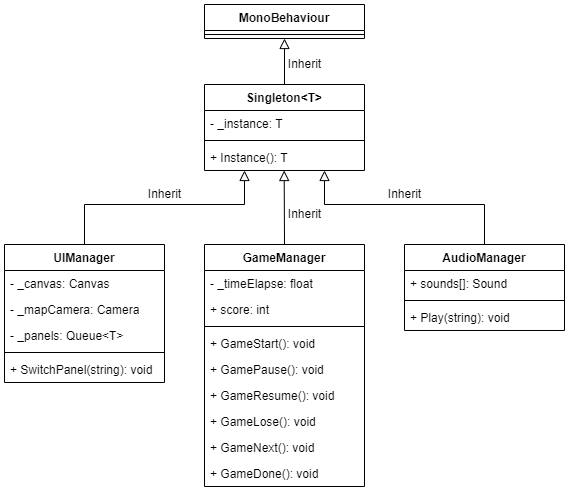

The diagram above was exported from draw.io. Its source (the exported page's mxGraphModel, read from the mxfile embedded in the PNG):
<mxGraphModel dx="1195" dy="583" grid="1" gridSize="10" guides="1" tooltips="1" connect="1" arrows="1" fold="1" page="1" pageScale="1" pageWidth="827" pageHeight="1169" math="0" shadow="0">
  <root>
    <mxCell id="WIyWlLk6GJQsqaUBKTNV-0" />
    <mxCell id="WIyWlLk6GJQsqaUBKTNV-1" parent="WIyWlLk6GJQsqaUBKTNV-0" />
    <mxCell id="ULjnnskU5jMwyTAXknRe-20" value="MonoBehaviour" style="swimlane;fontStyle=1;align=center;verticalAlign=top;childLayout=stackLayout;horizontal=1;startSize=26;horizontalStack=0;resizeParent=1;resizeParentMax=0;resizeLast=0;collapsible=1;marginBottom=0;" vertex="1" parent="WIyWlLk6GJQsqaUBKTNV-1">
      <mxGeometry x="320" y="40" width="160" height="34" as="geometry">
        <mxRectangle x="320" y="40" width="130" height="30" as="alternateBounds" />
      </mxGeometry>
    </mxCell>
    <mxCell id="ULjnnskU5jMwyTAXknRe-22" value="" style="line;strokeWidth=1;fillColor=none;align=left;verticalAlign=middle;spacingTop=-1;spacingLeft=3;spacingRight=3;rotatable=0;labelPosition=right;points=[];portConstraint=eastwest;strokeColor=inherit;" vertex="1" parent="ULjnnskU5jMwyTAXknRe-20">
      <mxGeometry y="26" width="160" height="8" as="geometry" />
    </mxCell>
    <mxCell id="ULjnnskU5jMwyTAXknRe-26" value="Singleton&lt;T&gt;" style="swimlane;fontStyle=1;align=center;verticalAlign=top;childLayout=stackLayout;horizontal=1;startSize=26;horizontalStack=0;resizeParent=1;resizeParentMax=0;resizeLast=0;collapsible=1;marginBottom=0;" vertex="1" parent="WIyWlLk6GJQsqaUBKTNV-1">
      <mxGeometry x="320" y="120" width="160" height="86" as="geometry">
        <mxRectangle x="320" y="120" width="100" height="30" as="alternateBounds" />
      </mxGeometry>
    </mxCell>
    <mxCell id="ULjnnskU5jMwyTAXknRe-27" value="- _instance: T" style="text;strokeColor=none;fillColor=none;align=left;verticalAlign=top;spacingLeft=4;spacingRight=4;overflow=hidden;rotatable=0;points=[[0,0.5],[1,0.5]];portConstraint=eastwest;" vertex="1" parent="ULjnnskU5jMwyTAXknRe-26">
      <mxGeometry y="26" width="160" height="26" as="geometry" />
    </mxCell>
    <mxCell id="ULjnnskU5jMwyTAXknRe-28" value="" style="line;strokeWidth=1;fillColor=none;align=left;verticalAlign=middle;spacingTop=-1;spacingLeft=3;spacingRight=3;rotatable=0;labelPosition=right;points=[];portConstraint=eastwest;strokeColor=inherit;" vertex="1" parent="ULjnnskU5jMwyTAXknRe-26">
      <mxGeometry y="52" width="160" height="8" as="geometry" />
    </mxCell>
    <mxCell id="ULjnnskU5jMwyTAXknRe-29" value="+ Instance(): T" style="text;strokeColor=none;fillColor=none;align=left;verticalAlign=top;spacingLeft=4;spacingRight=4;overflow=hidden;rotatable=0;points=[[0,0.5],[1,0.5]];portConstraint=eastwest;" vertex="1" parent="ULjnnskU5jMwyTAXknRe-26">
      <mxGeometry y="60" width="160" height="26" as="geometry" />
    </mxCell>
    <mxCell id="ULjnnskU5jMwyTAXknRe-30" value="Inherit" style="endArrow=block;endSize=8;endFill=0;html=1;rounded=0;entryX=0.5;entryY=1;entryDx=0;entryDy=0;exitX=0.5;exitY=0;exitDx=0;exitDy=0;" edge="1" parent="WIyWlLk6GJQsqaUBKTNV-1" source="ULjnnskU5jMwyTAXknRe-26" target="ULjnnskU5jMwyTAXknRe-20">
      <mxGeometry x="-0.1304" y="-20" width="160" relative="1" as="geometry">
        <mxPoint x="310" y="220" as="sourcePoint" />
        <mxPoint x="470" y="220" as="targetPoint" />
        <mxPoint as="offset" />
      </mxGeometry>
    </mxCell>
    <mxCell id="ULjnnskU5jMwyTAXknRe-31" value="GameManager" style="swimlane;fontStyle=1;align=center;verticalAlign=top;childLayout=stackLayout;horizontal=1;startSize=26;horizontalStack=0;resizeParent=1;resizeParentMax=0;resizeLast=0;collapsible=1;marginBottom=0;" vertex="1" parent="WIyWlLk6GJQsqaUBKTNV-1">
      <mxGeometry x="320" y="280" width="160" height="242" as="geometry" />
    </mxCell>
    <mxCell id="ULjnnskU5jMwyTAXknRe-32" value="- _timeElapse: float" style="text;strokeColor=none;fillColor=none;align=left;verticalAlign=top;spacingLeft=4;spacingRight=4;overflow=hidden;rotatable=0;points=[[0,0.5],[1,0.5]];portConstraint=eastwest;" vertex="1" parent="ULjnnskU5jMwyTAXknRe-31">
      <mxGeometry y="26" width="160" height="26" as="geometry" />
    </mxCell>
    <mxCell id="ULjnnskU5jMwyTAXknRe-52" value="+ score: int" style="text;strokeColor=none;fillColor=none;align=left;verticalAlign=top;spacingLeft=4;spacingRight=4;overflow=hidden;rotatable=0;points=[[0,0.5],[1,0.5]];portConstraint=eastwest;" vertex="1" parent="ULjnnskU5jMwyTAXknRe-31">
      <mxGeometry y="52" width="160" height="26" as="geometry" />
    </mxCell>
    <mxCell id="ULjnnskU5jMwyTAXknRe-33" value="" style="line;strokeWidth=1;fillColor=none;align=left;verticalAlign=middle;spacingTop=-1;spacingLeft=3;spacingRight=3;rotatable=0;labelPosition=right;points=[];portConstraint=eastwest;strokeColor=inherit;" vertex="1" parent="ULjnnskU5jMwyTAXknRe-31">
      <mxGeometry y="78" width="160" height="8" as="geometry" />
    </mxCell>
    <mxCell id="ULjnnskU5jMwyTAXknRe-53" value="+ GameStart(): void" style="text;strokeColor=none;fillColor=none;align=left;verticalAlign=top;spacingLeft=4;spacingRight=4;overflow=hidden;rotatable=0;points=[[0,0.5],[1,0.5]];portConstraint=eastwest;" vertex="1" parent="ULjnnskU5jMwyTAXknRe-31">
      <mxGeometry y="86" width="160" height="26" as="geometry" />
    </mxCell>
    <mxCell id="ULjnnskU5jMwyTAXknRe-34" value="+ GamePause(): void" style="text;strokeColor=none;fillColor=none;align=left;verticalAlign=top;spacingLeft=4;spacingRight=4;overflow=hidden;rotatable=0;points=[[0,0.5],[1,0.5]];portConstraint=eastwest;" vertex="1" parent="ULjnnskU5jMwyTAXknRe-31">
      <mxGeometry y="112" width="160" height="26" as="geometry" />
    </mxCell>
    <mxCell id="ULjnnskU5jMwyTAXknRe-54" value="+ GameResume(): void" style="text;strokeColor=none;fillColor=none;align=left;verticalAlign=top;spacingLeft=4;spacingRight=4;overflow=hidden;rotatable=0;points=[[0,0.5],[1,0.5]];portConstraint=eastwest;" vertex="1" parent="ULjnnskU5jMwyTAXknRe-31">
      <mxGeometry y="138" width="160" height="26" as="geometry" />
    </mxCell>
    <mxCell id="ULjnnskU5jMwyTAXknRe-55" value="+ GameLose(): void" style="text;strokeColor=none;fillColor=none;align=left;verticalAlign=top;spacingLeft=4;spacingRight=4;overflow=hidden;rotatable=0;points=[[0,0.5],[1,0.5]];portConstraint=eastwest;" vertex="1" parent="ULjnnskU5jMwyTAXknRe-31">
      <mxGeometry y="164" width="160" height="26" as="geometry" />
    </mxCell>
    <mxCell id="ULjnnskU5jMwyTAXknRe-56" value="+ GameNext(): void" style="text;strokeColor=none;fillColor=none;align=left;verticalAlign=top;spacingLeft=4;spacingRight=4;overflow=hidden;rotatable=0;points=[[0,0.5],[1,0.5]];portConstraint=eastwest;" vertex="1" parent="ULjnnskU5jMwyTAXknRe-31">
      <mxGeometry y="190" width="160" height="26" as="geometry" />
    </mxCell>
    <mxCell id="ULjnnskU5jMwyTAXknRe-57" value="+ GameDone(): void" style="text;strokeColor=none;fillColor=none;align=left;verticalAlign=top;spacingLeft=4;spacingRight=4;overflow=hidden;rotatable=0;points=[[0,0.5],[1,0.5]];portConstraint=eastwest;" vertex="1" parent="ULjnnskU5jMwyTAXknRe-31">
      <mxGeometry y="216" width="160" height="26" as="geometry" />
    </mxCell>
    <mxCell id="ULjnnskU5jMwyTAXknRe-35" value="UIManager" style="swimlane;fontStyle=1;align=center;verticalAlign=top;childLayout=stackLayout;horizontal=1;startSize=26;horizontalStack=0;resizeParent=1;resizeParentMax=0;resizeLast=0;collapsible=1;marginBottom=0;" vertex="1" parent="WIyWlLk6GJQsqaUBKTNV-1">
      <mxGeometry x="120" y="280" width="160" height="138" as="geometry">
        <mxRectangle x="120" y="280" width="100" height="30" as="alternateBounds" />
      </mxGeometry>
    </mxCell>
    <mxCell id="ULjnnskU5jMwyTAXknRe-50" value="- _canvas: Canvas&#10;" style="text;strokeColor=none;fillColor=none;align=left;verticalAlign=top;spacingLeft=4;spacingRight=4;overflow=hidden;rotatable=0;points=[[0,0.5],[1,0.5]];portConstraint=eastwest;" vertex="1" parent="ULjnnskU5jMwyTAXknRe-35">
      <mxGeometry y="26" width="160" height="26" as="geometry" />
    </mxCell>
    <mxCell id="ULjnnskU5jMwyTAXknRe-49" value="- _mapCamera: Camera" style="text;strokeColor=none;fillColor=none;align=left;verticalAlign=top;spacingLeft=4;spacingRight=4;overflow=hidden;rotatable=0;points=[[0,0.5],[1,0.5]];portConstraint=eastwest;" vertex="1" parent="ULjnnskU5jMwyTAXknRe-35">
      <mxGeometry y="52" width="160" height="26" as="geometry" />
    </mxCell>
    <mxCell id="ULjnnskU5jMwyTAXknRe-51" value="- _panels: Queue&lt;T&gt;" style="text;strokeColor=none;fillColor=none;align=left;verticalAlign=top;spacingLeft=4;spacingRight=4;overflow=hidden;rotatable=0;points=[[0,0.5],[1,0.5]];portConstraint=eastwest;" vertex="1" parent="ULjnnskU5jMwyTAXknRe-35">
      <mxGeometry y="78" width="160" height="26" as="geometry" />
    </mxCell>
    <mxCell id="ULjnnskU5jMwyTAXknRe-37" value="" style="line;strokeWidth=1;fillColor=none;align=left;verticalAlign=middle;spacingTop=-1;spacingLeft=3;spacingRight=3;rotatable=0;labelPosition=right;points=[];portConstraint=eastwest;strokeColor=inherit;" vertex="1" parent="ULjnnskU5jMwyTAXknRe-35">
      <mxGeometry y="104" width="160" height="8" as="geometry" />
    </mxCell>
    <mxCell id="ULjnnskU5jMwyTAXknRe-38" value="+ SwitchPanel(string): void" style="text;strokeColor=none;fillColor=none;align=left;verticalAlign=top;spacingLeft=4;spacingRight=4;overflow=hidden;rotatable=0;points=[[0,0.5],[1,0.5]];portConstraint=eastwest;" vertex="1" parent="ULjnnskU5jMwyTAXknRe-35">
      <mxGeometry y="112" width="160" height="26" as="geometry" />
    </mxCell>
    <mxCell id="ULjnnskU5jMwyTAXknRe-39" value="AudioManager" style="swimlane;fontStyle=1;align=center;verticalAlign=top;childLayout=stackLayout;horizontal=1;startSize=26;horizontalStack=0;resizeParent=1;resizeParentMax=0;resizeLast=0;collapsible=1;marginBottom=0;" vertex="1" parent="WIyWlLk6GJQsqaUBKTNV-1">
      <mxGeometry x="520" y="280" width="160" height="86" as="geometry" />
    </mxCell>
    <mxCell id="ULjnnskU5jMwyTAXknRe-40" value="+ sounds[]: Sound" style="text;strokeColor=none;fillColor=none;align=left;verticalAlign=top;spacingLeft=4;spacingRight=4;overflow=hidden;rotatable=0;points=[[0,0.5],[1,0.5]];portConstraint=eastwest;" vertex="1" parent="ULjnnskU5jMwyTAXknRe-39">
      <mxGeometry y="26" width="160" height="26" as="geometry" />
    </mxCell>
    <mxCell id="ULjnnskU5jMwyTAXknRe-41" value="" style="line;strokeWidth=1;fillColor=none;align=left;verticalAlign=middle;spacingTop=-1;spacingLeft=3;spacingRight=3;rotatable=0;labelPosition=right;points=[];portConstraint=eastwest;strokeColor=inherit;" vertex="1" parent="ULjnnskU5jMwyTAXknRe-39">
      <mxGeometry y="52" width="160" height="8" as="geometry" />
    </mxCell>
    <mxCell id="ULjnnskU5jMwyTAXknRe-42" value="+ Play(string): void" style="text;strokeColor=none;fillColor=none;align=left;verticalAlign=top;spacingLeft=4;spacingRight=4;overflow=hidden;rotatable=0;points=[[0,0.5],[1,0.5]];portConstraint=eastwest;" vertex="1" parent="ULjnnskU5jMwyTAXknRe-39">
      <mxGeometry y="60" width="160" height="26" as="geometry" />
    </mxCell>
    <mxCell id="ULjnnskU5jMwyTAXknRe-43" value="Inherit" style="endArrow=block;endSize=8;endFill=0;html=1;rounded=0;entryX=0.5;entryY=1;entryDx=0;entryDy=0;exitX=0.5;exitY=0;exitDx=0;exitDy=0;" edge="1" parent="WIyWlLk6GJQsqaUBKTNV-1" source="ULjnnskU5jMwyTAXknRe-31">
      <mxGeometry x="-0.1917" y="-20" width="160" relative="1" as="geometry">
        <mxPoint x="399.66" y="252" as="sourcePoint" />
        <mxPoint x="399.66" y="205.9999999999999" as="targetPoint" />
        <mxPoint as="offset" />
      </mxGeometry>
    </mxCell>
    <mxCell id="ULjnnskU5jMwyTAXknRe-44" value="Inherit" style="endArrow=block;endSize=8;endFill=0;html=1;rounded=0;entryX=0.5;entryY=1;entryDx=0;entryDy=0;exitX=0.5;exitY=0;exitDx=0;exitDy=0;" edge="1" parent="WIyWlLk6GJQsqaUBKTNV-1" source="ULjnnskU5jMwyTAXknRe-35">
      <mxGeometry x="0.0256" y="10" width="160" relative="1" as="geometry">
        <mxPoint x="360.34000000000003" y="280" as="sourcePoint" />
        <mxPoint x="360.0000000000001" y="205.9999999999999" as="targetPoint" />
        <mxPoint as="offset" />
        <Array as="points">
          <mxPoint x="200" y="240" />
          <mxPoint x="360" y="240" />
        </Array>
      </mxGeometry>
    </mxCell>
    <mxCell id="ULjnnskU5jMwyTAXknRe-45" value="Inherit" style="endArrow=block;endSize=8;endFill=0;html=1;rounded=0;entryX=0.5;entryY=1;entryDx=0;entryDy=0;exitX=0.5;exitY=0;exitDx=0;exitDy=0;" edge="1" parent="WIyWlLk6GJQsqaUBKTNV-1" source="ULjnnskU5jMwyTAXknRe-39">
      <mxGeometry x="0.0256" y="-10" width="160" relative="1" as="geometry">
        <mxPoint x="280" y="280" as="sourcePoint" />
        <mxPoint x="440" y="205.9999999999999" as="targetPoint" />
        <mxPoint as="offset" />
        <Array as="points">
          <mxPoint x="600" y="240" />
          <mxPoint x="440" y="240" />
        </Array>
      </mxGeometry>
    </mxCell>
  </root>
</mxGraphModel>